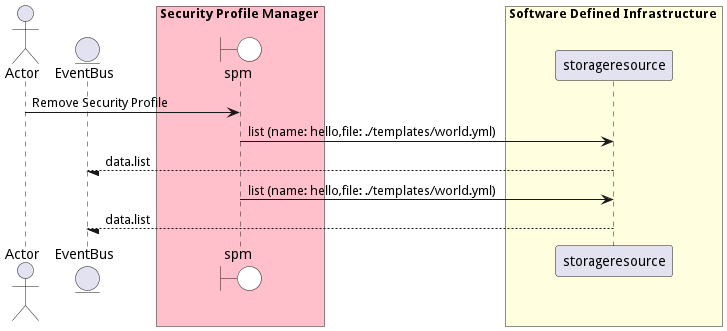

The diagram above was rendered by PlantUML. Its source (embedded in the PNG):
@startuml

actor "Actor"


entity EventBus

box Security Profile Manager #pink
    boundary spm #white
end box


box Software Defined Infrastructure #lightyellow
            participant storageresource
    end box


"Actor" -> spm: Remove Security Profile

    spm -> "storageresource": list (name: hello,file: ./templates/world.yml)

    "storageresource" --/ EventBus: data.list

    spm -> "storageresource": list (name: hello,file: ./templates/world.yml)

    "storageresource" --/ EventBus: data.list



@enduml